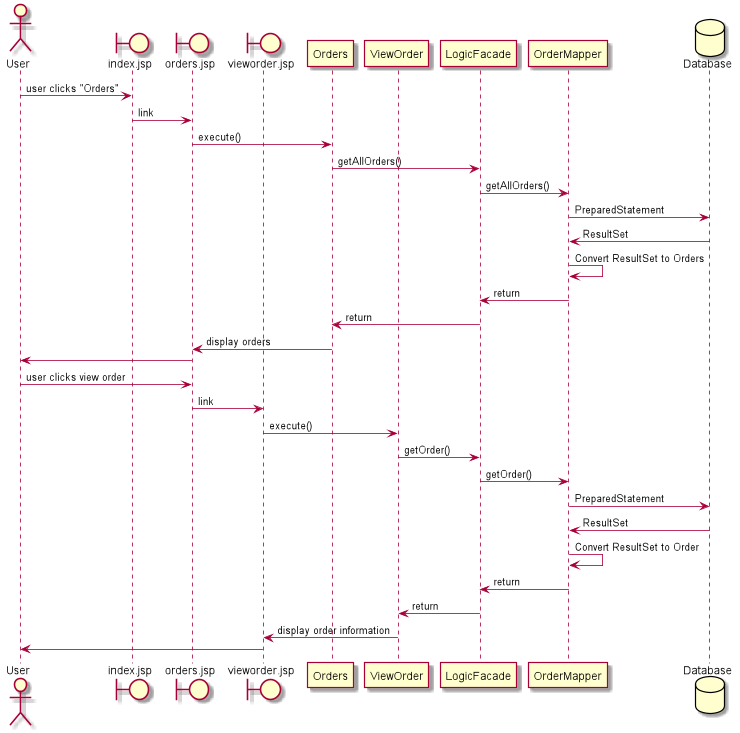

The diagram above was rendered by PlantUML. Its source (embedded in the PNG):
@startuml

Actor User as user
boundary "index.jsp" as request
boundary "orders.jsp" as orders
boundary "vieworder.jsp" as vieworder
participant "Orders" as Orders
participant "ViewOrder" as ViewOrder
participant LogicFacade
participant OrderMapper
database "Database" as database

user -> request : user clicks "Orders"
request -> orders : link
orders -> Orders : execute()
Orders -> LogicFacade : getAllOrders()
LogicFacade -> OrderMapper : getAllOrders()
OrderMapper -> database : PreparedStatement
database -> OrderMapper : ResultSet
OrderMapper -> OrderMapper : Convert ResultSet to Orders
OrderMapper -> LogicFacade : return
LogicFacade -> Orders : return
Orders -> orders : display orders
orders -> user

user -> orders : user clicks view order
orders -> vieworder : link
vieworder -> ViewOrder : execute()
ViewOrder -> LogicFacade : getOrder()
LogicFacade -> OrderMapper : getOrder()
OrderMapper -> database : PreparedStatement
database -> OrderMapper : ResultSet
OrderMapper -> OrderMapper : Convert ResultSet to Order
OrderMapper -> LogicFacade : return
LogicFacade -> ViewOrder : return
ViewOrder -> vieworder : display order information
vieworder -> user


@enduml